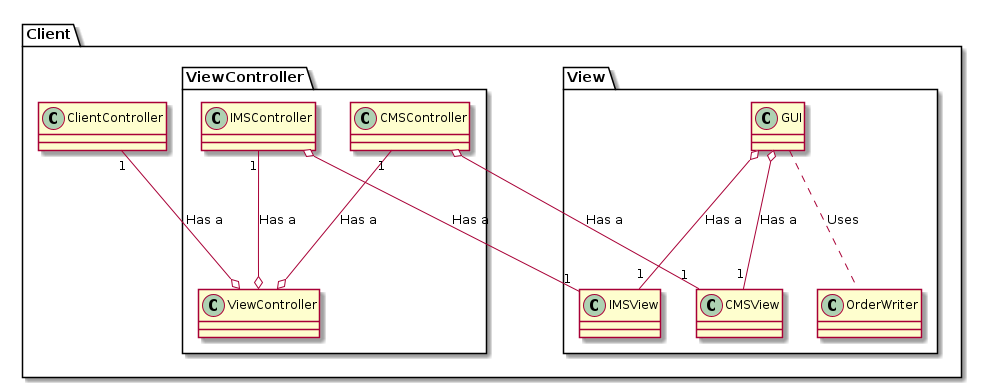

The diagram above was rendered by PlantUML. Its source (embedded in the PNG):
@startuml

package Client{
    package ViewController{
        class ViewController{

        }

        class IMSController{

        }

        class CMSController{

        }

        CMSController "1" ---o  ViewController: Has a
        IMSController "1" ---o ViewController: Has a

    }

    class ClientController{

    }


    package View{


        class CMSView {

        }

        class IMSView {

        }

        class GUI{

        }

        class OrderWriter{

        }

        GUI ... OrderWriter: Uses
    }

    ClientController "1" ---o ViewController: Has a 
    IMSController o--- "1" IMSView: Has a
    CMSController o--- "1" CMSView: Has a
    GUI o--- "1" CMSView: Has a
    GUI o--- "1" IMSView: Has a

}

@enduml